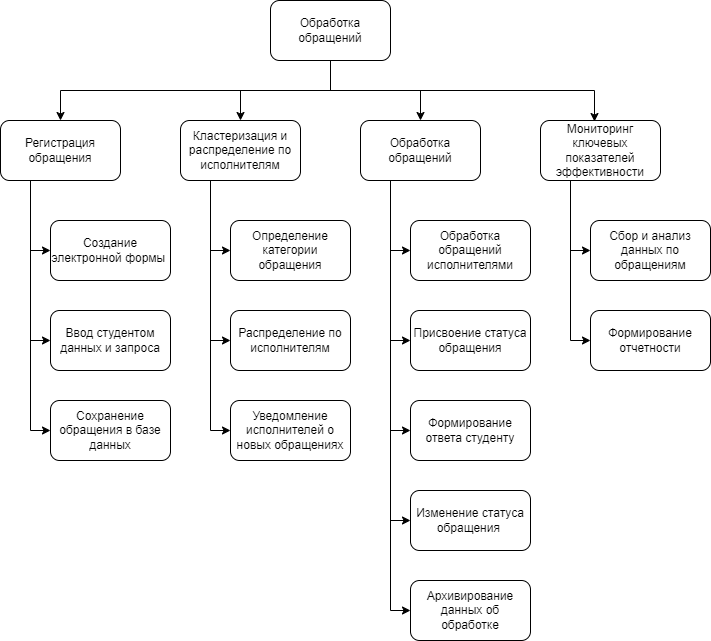

The diagram above was exported from draw.io. Its source (the exported page's mxGraphModel, read from the mxfile embedded in the PNG):
<mxGraphModel dx="824" dy="480" grid="1" gridSize="10" guides="1" tooltips="1" connect="1" arrows="1" fold="1" page="1" pageScale="1" pageWidth="827" pageHeight="1169" math="0" shadow="0">
  <root>
    <mxCell id="0" />
    <mxCell id="1" parent="0" />
    <mxCell id="nCr2dr3oFb8LD0psWGe9-40" style="edgeStyle=orthogonalEdgeStyle;rounded=0;orthogonalLoop=1;jettySize=auto;html=1;exitX=0.5;exitY=1;exitDx=0;exitDy=0;entryX=0.5;entryY=0;entryDx=0;entryDy=0;" edge="1" parent="1" source="nCr2dr3oFb8LD0psWGe9-1" target="nCr2dr3oFb8LD0psWGe9-3">
      <mxGeometry relative="1" as="geometry" />
    </mxCell>
    <mxCell id="nCr2dr3oFb8LD0psWGe9-41" style="edgeStyle=orthogonalEdgeStyle;rounded=0;orthogonalLoop=1;jettySize=auto;html=1;exitX=0.5;exitY=1;exitDx=0;exitDy=0;entryX=0.5;entryY=0;entryDx=0;entryDy=0;" edge="1" parent="1" source="nCr2dr3oFb8LD0psWGe9-1" target="nCr2dr3oFb8LD0psWGe9-4">
      <mxGeometry relative="1" as="geometry" />
    </mxCell>
    <mxCell id="nCr2dr3oFb8LD0psWGe9-42" style="edgeStyle=orthogonalEdgeStyle;rounded=0;orthogonalLoop=1;jettySize=auto;html=1;exitX=0.5;exitY=1;exitDx=0;exitDy=0;entryX=0.5;entryY=0;entryDx=0;entryDy=0;" edge="1" parent="1" source="nCr2dr3oFb8LD0psWGe9-1" target="nCr2dr3oFb8LD0psWGe9-5">
      <mxGeometry relative="1" as="geometry" />
    </mxCell>
    <mxCell id="nCr2dr3oFb8LD0psWGe9-1" value="Обработка обращений" style="rounded=1;whiteSpace=wrap;html=1;" vertex="1" parent="1">
      <mxGeometry x="360" y="20" width="120" height="60" as="geometry" />
    </mxCell>
    <mxCell id="nCr2dr3oFb8LD0psWGe9-27" style="edgeStyle=orthogonalEdgeStyle;rounded=0;orthogonalLoop=1;jettySize=auto;html=1;exitX=0.25;exitY=1;exitDx=0;exitDy=0;entryX=0;entryY=0.5;entryDx=0;entryDy=0;" edge="1" parent="1" source="nCr2dr3oFb8LD0psWGe9-3" target="nCr2dr3oFb8LD0psWGe9-10">
      <mxGeometry relative="1" as="geometry" />
    </mxCell>
    <mxCell id="nCr2dr3oFb8LD0psWGe9-28" style="edgeStyle=orthogonalEdgeStyle;rounded=0;orthogonalLoop=1;jettySize=auto;html=1;exitX=0.25;exitY=1;exitDx=0;exitDy=0;entryX=0;entryY=0.5;entryDx=0;entryDy=0;" edge="1" parent="1" source="nCr2dr3oFb8LD0psWGe9-3" target="nCr2dr3oFb8LD0psWGe9-11">
      <mxGeometry relative="1" as="geometry" />
    </mxCell>
    <mxCell id="nCr2dr3oFb8LD0psWGe9-29" style="edgeStyle=orthogonalEdgeStyle;rounded=0;orthogonalLoop=1;jettySize=auto;html=1;exitX=0.25;exitY=1;exitDx=0;exitDy=0;entryX=0;entryY=0.5;entryDx=0;entryDy=0;" edge="1" parent="1" source="nCr2dr3oFb8LD0psWGe9-3" target="nCr2dr3oFb8LD0psWGe9-12">
      <mxGeometry relative="1" as="geometry" />
    </mxCell>
    <mxCell id="nCr2dr3oFb8LD0psWGe9-3" value="Кластеризация и распределение по исполнителям" style="rounded=1;whiteSpace=wrap;html=1;" vertex="1" parent="1">
      <mxGeometry x="270" y="140" width="120" height="60" as="geometry" />
    </mxCell>
    <mxCell id="nCr2dr3oFb8LD0psWGe9-31" style="edgeStyle=orthogonalEdgeStyle;rounded=0;orthogonalLoop=1;jettySize=auto;html=1;exitX=0.25;exitY=1;exitDx=0;exitDy=0;entryX=0;entryY=0.5;entryDx=0;entryDy=0;" edge="1" parent="1" source="nCr2dr3oFb8LD0psWGe9-4" target="nCr2dr3oFb8LD0psWGe9-13">
      <mxGeometry relative="1" as="geometry" />
    </mxCell>
    <mxCell id="nCr2dr3oFb8LD0psWGe9-33" style="edgeStyle=orthogonalEdgeStyle;rounded=0;orthogonalLoop=1;jettySize=auto;html=1;exitX=0.25;exitY=1;exitDx=0;exitDy=0;entryX=0;entryY=0.5;entryDx=0;entryDy=0;" edge="1" parent="1" source="nCr2dr3oFb8LD0psWGe9-4" target="nCr2dr3oFb8LD0psWGe9-14">
      <mxGeometry relative="1" as="geometry" />
    </mxCell>
    <mxCell id="nCr2dr3oFb8LD0psWGe9-34" style="edgeStyle=orthogonalEdgeStyle;rounded=0;orthogonalLoop=1;jettySize=auto;html=1;exitX=0.25;exitY=1;exitDx=0;exitDy=0;entryX=0;entryY=0.5;entryDx=0;entryDy=0;" edge="1" parent="1" source="nCr2dr3oFb8LD0psWGe9-4" target="nCr2dr3oFb8LD0psWGe9-15">
      <mxGeometry relative="1" as="geometry" />
    </mxCell>
    <mxCell id="nCr2dr3oFb8LD0psWGe9-35" style="edgeStyle=orthogonalEdgeStyle;rounded=0;orthogonalLoop=1;jettySize=auto;html=1;exitX=0.25;exitY=1;exitDx=0;exitDy=0;entryX=0;entryY=0.5;entryDx=0;entryDy=0;" edge="1" parent="1" source="nCr2dr3oFb8LD0psWGe9-4" target="nCr2dr3oFb8LD0psWGe9-18">
      <mxGeometry relative="1" as="geometry" />
    </mxCell>
    <mxCell id="nCr2dr3oFb8LD0psWGe9-36" style="edgeStyle=orthogonalEdgeStyle;rounded=0;orthogonalLoop=1;jettySize=auto;html=1;exitX=0.25;exitY=1;exitDx=0;exitDy=0;entryX=0;entryY=0.5;entryDx=0;entryDy=0;" edge="1" parent="1" source="nCr2dr3oFb8LD0psWGe9-4" target="nCr2dr3oFb8LD0psWGe9-19">
      <mxGeometry relative="1" as="geometry" />
    </mxCell>
    <mxCell id="nCr2dr3oFb8LD0psWGe9-4" value="Обработка обращений" style="rounded=1;whiteSpace=wrap;html=1;" vertex="1" parent="1">
      <mxGeometry x="450" y="140" width="120" height="60" as="geometry" />
    </mxCell>
    <mxCell id="nCr2dr3oFb8LD0psWGe9-24" style="edgeStyle=orthogonalEdgeStyle;rounded=0;orthogonalLoop=1;jettySize=auto;html=1;exitX=0.25;exitY=1;exitDx=0;exitDy=0;entryX=0;entryY=0.5;entryDx=0;entryDy=0;" edge="1" parent="1" source="nCr2dr3oFb8LD0psWGe9-5" target="nCr2dr3oFb8LD0psWGe9-9">
      <mxGeometry relative="1" as="geometry" />
    </mxCell>
    <mxCell id="nCr2dr3oFb8LD0psWGe9-25" style="edgeStyle=orthogonalEdgeStyle;rounded=0;orthogonalLoop=1;jettySize=auto;html=1;exitX=0.25;exitY=1;exitDx=0;exitDy=0;entryX=0;entryY=0.5;entryDx=0;entryDy=0;" edge="1" parent="1" source="nCr2dr3oFb8LD0psWGe9-5" target="nCr2dr3oFb8LD0psWGe9-8">
      <mxGeometry relative="1" as="geometry" />
    </mxCell>
    <mxCell id="nCr2dr3oFb8LD0psWGe9-26" style="edgeStyle=orthogonalEdgeStyle;rounded=0;orthogonalLoop=1;jettySize=auto;html=1;exitX=0.25;exitY=1;exitDx=0;exitDy=0;entryX=0;entryY=0.5;entryDx=0;entryDy=0;" edge="1" parent="1" source="nCr2dr3oFb8LD0psWGe9-5" target="nCr2dr3oFb8LD0psWGe9-7">
      <mxGeometry relative="1" as="geometry" />
    </mxCell>
    <mxCell id="nCr2dr3oFb8LD0psWGe9-5" value="Регистрация обращения" style="rounded=1;whiteSpace=wrap;html=1;" vertex="1" parent="1">
      <mxGeometry x="90" y="140" width="120" height="60" as="geometry" />
    </mxCell>
    <mxCell id="nCr2dr3oFb8LD0psWGe9-38" style="edgeStyle=orthogonalEdgeStyle;rounded=0;orthogonalLoop=1;jettySize=auto;html=1;exitX=0.25;exitY=1;exitDx=0;exitDy=0;entryX=0;entryY=0.5;entryDx=0;entryDy=0;" edge="1" parent="1" source="nCr2dr3oFb8LD0psWGe9-6" target="nCr2dr3oFb8LD0psWGe9-16">
      <mxGeometry relative="1" as="geometry" />
    </mxCell>
    <mxCell id="nCr2dr3oFb8LD0psWGe9-39" style="edgeStyle=orthogonalEdgeStyle;rounded=0;orthogonalLoop=1;jettySize=auto;html=1;exitX=0.25;exitY=1;exitDx=0;exitDy=0;entryX=0;entryY=0.5;entryDx=0;entryDy=0;" edge="1" parent="1" source="nCr2dr3oFb8LD0psWGe9-6" target="nCr2dr3oFb8LD0psWGe9-17">
      <mxGeometry relative="1" as="geometry" />
    </mxCell>
    <mxCell id="nCr2dr3oFb8LD0psWGe9-6" value="Мониторинг ключевых показателей эффективности" style="rounded=1;whiteSpace=wrap;html=1;" vertex="1" parent="1">
      <mxGeometry x="630" y="140" width="120" height="60" as="geometry" />
    </mxCell>
    <mxCell id="nCr2dr3oFb8LD0psWGe9-7" value="Создание электронной формы&amp;nbsp;" style="rounded=1;whiteSpace=wrap;html=1;" vertex="1" parent="1">
      <mxGeometry x="140" y="240" width="120" height="60" as="geometry" />
    </mxCell>
    <mxCell id="nCr2dr3oFb8LD0psWGe9-8" value="Ввод студентом данных и запроса" style="rounded=1;whiteSpace=wrap;html=1;" vertex="1" parent="1">
      <mxGeometry x="140" y="330" width="120" height="60" as="geometry" />
    </mxCell>
    <mxCell id="nCr2dr3oFb8LD0psWGe9-9" value="Сохранение обращения в базе данных" style="rounded=1;whiteSpace=wrap;html=1;" vertex="1" parent="1">
      <mxGeometry x="140" y="420" width="120" height="60" as="geometry" />
    </mxCell>
    <mxCell id="nCr2dr3oFb8LD0psWGe9-10" value="Определение категории обращения" style="rounded=1;whiteSpace=wrap;html=1;" vertex="1" parent="1">
      <mxGeometry x="320" y="240" width="120" height="60" as="geometry" />
    </mxCell>
    <mxCell id="nCr2dr3oFb8LD0psWGe9-11" value="Распределение по исполнителям" style="rounded=1;whiteSpace=wrap;html=1;" vertex="1" parent="1">
      <mxGeometry x="320" y="330" width="120" height="60" as="geometry" />
    </mxCell>
    <mxCell id="nCr2dr3oFb8LD0psWGe9-12" value="Уведомление исполнителей о новых обращениях" style="rounded=1;whiteSpace=wrap;html=1;" vertex="1" parent="1">
      <mxGeometry x="320" y="420" width="120" height="60" as="geometry" />
    </mxCell>
    <mxCell id="nCr2dr3oFb8LD0psWGe9-13" value="Обработка обращений исполнителями" style="rounded=1;whiteSpace=wrap;html=1;" vertex="1" parent="1">
      <mxGeometry x="500" y="240" width="120" height="60" as="geometry" />
    </mxCell>
    <mxCell id="nCr2dr3oFb8LD0psWGe9-14" value="Присвоение статуса обращения" style="rounded=1;whiteSpace=wrap;html=1;" vertex="1" parent="1">
      <mxGeometry x="500" y="330" width="120" height="60" as="geometry" />
    </mxCell>
    <mxCell id="nCr2dr3oFb8LD0psWGe9-15" value="Формирование ответа студенту" style="rounded=1;whiteSpace=wrap;html=1;" vertex="1" parent="1">
      <mxGeometry x="500" y="420" width="120" height="60" as="geometry" />
    </mxCell>
    <mxCell id="nCr2dr3oFb8LD0psWGe9-16" value="Сбор и анализ данных по обращениям" style="rounded=1;whiteSpace=wrap;html=1;" vertex="1" parent="1">
      <mxGeometry x="680" y="240" width="120" height="60" as="geometry" />
    </mxCell>
    <mxCell id="nCr2dr3oFb8LD0psWGe9-17" value="Формирование отчетности" style="rounded=1;whiteSpace=wrap;html=1;" vertex="1" parent="1">
      <mxGeometry x="680" y="330" width="120" height="60" as="geometry" />
    </mxCell>
    <mxCell id="nCr2dr3oFb8LD0psWGe9-18" value="Изменение статуса обращения&amp;nbsp;" style="rounded=1;whiteSpace=wrap;html=1;" vertex="1" parent="1">
      <mxGeometry x="500" y="510" width="120" height="60" as="geometry" />
    </mxCell>
    <mxCell id="nCr2dr3oFb8LD0psWGe9-19" value="Архивирование данных об обработке" style="rounded=1;whiteSpace=wrap;html=1;" vertex="1" parent="1">
      <mxGeometry x="500" y="600" width="120" height="60" as="geometry" />
    </mxCell>
    <mxCell id="nCr2dr3oFb8LD0psWGe9-43" style="edgeStyle=orthogonalEdgeStyle;rounded=0;orthogonalLoop=1;jettySize=auto;html=1;exitX=0.5;exitY=1;exitDx=0;exitDy=0;entryX=0.45;entryY=0.017;entryDx=0;entryDy=0;entryPerimeter=0;" edge="1" parent="1" source="nCr2dr3oFb8LD0psWGe9-1" target="nCr2dr3oFb8LD0psWGe9-6">
      <mxGeometry relative="1" as="geometry" />
    </mxCell>
  </root>
</mxGraphModel>